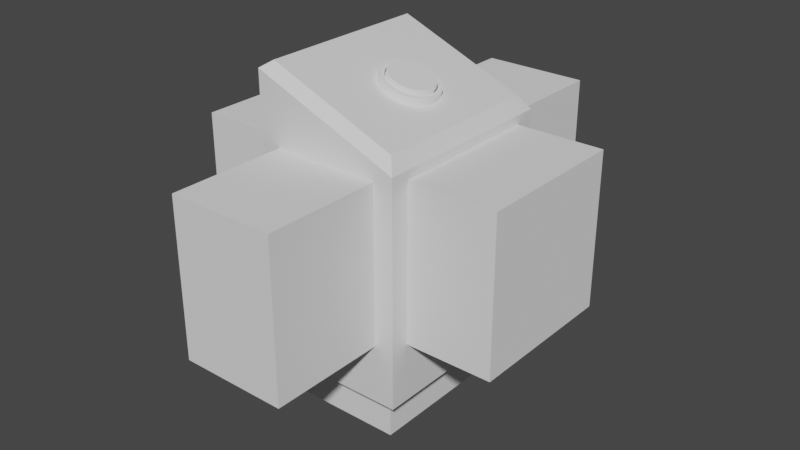 # Source: button.blend  (saved by Blender 3.6.13; exported with 4.5.12 LTS)
import bpy
from mathutils import Matrix  # noqa: F401  (used for matrix-valued properties, if any)

bpy.ops.wm.read_factory_settings(use_empty=True)
scene = bpy.context.scene
scene.name = 'Scene'

# ---- collections
col_collection = bpy.data.collections.new('Collection'); scene.collection.children.link(col_collection)

# ---- materials (node trees are filled in below, after node groups)
mat_material = bpy.data.materials.new('Material')
mat_material.alpha_threshold = 0.0
mat_material.use_transparent_shadow = False
mat_material.roughness = 0.5
mat_material.line_color = (0.0, 0.0, 0.0, 1.0)

# ---- material node trees
mat_material.use_nodes = True; mat_material.node_tree.nodes.clear()
_N = mat_material.node_tree.nodes; _L = mat_material.node_tree.links
n0 = _N.new('ShaderNodeOutputMaterial'); n0.name = 'Material Output'; n0.location = (300, 300)
n1 = _N.new('ShaderNodeBsdfPrincipled'); n1.name = 'Principled BSDF'; n1.location = (10, 300)
n1.distribution = 'GGX'
n1.subsurface_method = 'RANDOM_WALK_SKIN'
n1.inputs[3].default_value = 1.45
n1.inputs[27].default_value = (0.0, 0.0, 0.0, 1.0)
n1.inputs[28].default_value = 1.0
_L.new(n1.outputs[0], n0.inputs[0])
n0.is_active_output = True

# ---- world
world_world = bpy.data.worlds.new('World'); scene.world = world_world
world_world.use_nodes = True; world_world.node_tree.nodes.clear()
_N = world_world.node_tree.nodes; _L = world_world.node_tree.links
n0 = _N.new('ShaderNodeOutputWorld'); n0.name = 'World Output'; n0.location = (300, 300)
n1 = _N.new('ShaderNodeBackground'); n1.name = 'Background'; n1.location = (10, 300)
n1.inputs[0].default_value = (0.05088, 0.05088, 0.05088, 1.0)
_L.new(n1.outputs[0], n0.inputs[0])
n0.is_active_output = True
world_world.color = (0.05088, 0.05088, 0.05088)
world_world.use_sun_shadow = False
world_world.sun_shadow_jitter_overblur = 0.0

# ---- meshes
me_cube = bpy.data.meshes.new('Cube')
me_cube.from_pydata([(-0.3, -0.8, -0.4), (1.0, 1.0, -1.0), (1.0, -1.0, -1.0), (-0.3, -0.8, 1.2), (-0.5, 1.0, -1.0), (-0.3, 0.8, -0.4), (-0.5, -1.0, -1.0), (-0.3, 0.8, 1.2), (0.8, -0.8, -0.4), (0.9072, 0.9, 1.437), (1.0, 1.0, 1.296), (0.8, -0.8, 1.2), (0.9072, -0.9, 1.437), (0.8, 0.8, -0.4), (1.0, -1.0, 1.296), (0.8, 0.8, 1.2), (-0.4072, 0.9, 1.963), (-0.5, 1.0, 1.896), (-0.4072, -0.9, 1.963), (-0.5, -1.0, 1.896), (0.8, -1.0, -0.4), (0.8, -1.0, 1.2), (-0.3, -1.0, -0.4), (-0.3, -1.0, 1.2), (-0.5, -0.8, -0.4), (-0.5, -0.8, 1.2), (-0.5, 0.8, -0.4), (-0.5, 0.8, 1.2), (-0.3, 0.8, -1.0), (0.8, 0.8, -1.0), (-0.3, -0.8, -1.0), (0.8, -0.8, -1.0), (1.0, -0.8, 1.2), (1.0, 0.8, -0.4), (1.0, 0.8, 1.2), (1.0, -0.8, -0.4), (-0.3, 1.0, -0.4), (-0.3, 1.0, 1.2), (0.8, 1.0, 1.2), (0.8, 1.0, -0.4)], [], [(21, 14, 19, 6, 22, 23), (22, 6, 2, 14, 21, 20), (24, 6, 19, 17, 4, 26, 27, 25), (4, 6, 24, 26), (30, 6, 4, 1, 2, 31, 29, 28), (2, 6, 30, 31), (9, 16, 18, 12), (14, 2, 1, 10, 34, 33, 35, 32), (34, 10, 14, 32), (12, 18, 19, 14), (9, 12, 14, 10), (18, 16, 17, 19), (16, 9, 10, 17), (38, 10, 1, 39), (39, 1, 4, 17, 10, 38, 37, 36), (24, 0, 5, 26), (3, 11, 21, 23), (7, 3, 25, 27), (36, 5, 13, 39), (29, 13, 5, 28), (15, 11, 3, 7), (35, 8, 11, 32), (33, 13, 8, 35), (5, 7, 27, 26), (3, 0, 24, 25), (32, 11, 15, 34), (34, 15, 13, 33), (11, 8, 20, 21), (15, 7, 37, 38), (37, 7, 5, 36), (0, 3, 23, 22), (20, 8, 0, 22), (39, 13, 15, 38), (28, 5, 0, 30), (8, 13, 29, 31), (30, 0, 8, 31)])
me_cube.polygons.foreach_set('material_index', [0, 0, 0, 0, 0, 0, 0, 0, 0, 0, 0, 0, 0, 0, 0, 20168, 20168, 20168, 20168, 20168, 20168, 20168, 20168, 20168, 20168, 20168, 20168, 20168, 20168, 20168, 20168, 20168, 20168, 20168, 20168, 20168])
_uv = me_cube.uv_layers.new(name='UVMap')
_uv.uv.foreach_set('vector', [0.04307, 0.1186, 0.01622, 0.1057, 0.2176, 0.02514, 0.2176, 0.4139, 0.1907, 0.3334, 0.1907, 0.1186, 0.1907, 0.3334, 0.2176, 0.4139, 0.01622, 0.4139, 0.01622, 0.1057, 0.04307, 0.1186, 0.04307, 0.3334, 0.5107, 0.3245, 0.4838, 0.405, 0.4838, 0.01622, 0.7523, 0.01622, 0.7523, 0.405, 0.7254, 0.3245, 0.7254, 0.1097, 0.5107, 0.1097, 0.7523, 0.405, 0.4838, 0.405, 0.5107, 0.3245, 0.7254, 0.3245, 0.1907, 0.4732, 0.2176, 0.4464, 0.2176, 0.7149, 0.01622, 0.7149, 0.01622, 0.4464, 0.04307, 0.4732, 0.04307, 0.688, 0.1907, 0.688, 0.01622, 0.4464, 0.2176, 0.4464, 0.1907, 0.4732, 0.04307, 0.4732, 0.9777, 0.2713, 0.7965, 0.2713, 0.7965, 0.02964, 0.9777, 0.02964, 0.7523, 0.4564, 0.7523, 0.7646, 0.4838, 0.7646, 0.4838, 0.4564, 0.5107, 0.4693, 0.5107, 0.6841, 0.7254, 0.6841, 0.7254, 0.4693, 0.5107, 0.4693, 0.4838, 0.4564, 0.7523, 0.4564, 0.7254, 0.4693, 0.02868, 0.08679, 0.2051, 0.01622, 0.2176, 0.02514, 0.01622, 0.1057, 0.4972, 0.4375, 0.7389, 0.4375, 0.7523, 0.4564, 0.4838, 0.4564, 0.7965, 0.02964, 0.7965, 0.2713, 0.7847, 0.2847, 0.7847, 0.01622, 0.2625, 0.01622, 0.4389, 0.08679, 0.4514, 0.1057, 0.25, 0.02514, 0.4245, 0.1186, 0.4514, 0.1057, 0.4514, 0.4139, 0.4245, 0.3334, 0.4245, 0.3334, 0.4514, 0.4139, 0.25, 0.4139, 0.25, 0.02514, 0.4514, 0.1057, 0.4245, 0.1186, 0.2769, 0.1186, 0.2769, 0.3334, 0.372, 0.7473, 0.3987, 0.7473, 0.3987, 0.9621, 0.372, 0.9621, 0.4245, 0.4732, 0.2769, 0.4732, 0.2769, 0.4464, 0.4245, 0.4464, 0.4245, 0.688, 0.4245, 0.4732, 0.4514, 0.4732, 0.4514, 0.688, 0.7098, 0.7971, 0.7366, 0.7971, 0.7366, 0.9443, 0.7098, 0.9443, 0.6773, 0.9447, 0.5968, 0.9447, 0.5968, 0.7971, 0.6773, 0.7971, 0.2769, 0.688, 0.2769, 0.4732, 0.4245, 0.4732, 0.4245, 0.688, 0.9246, 0.5319, 0.8977, 0.5319, 0.8977, 0.3171, 0.9246, 0.3171, 0.9838, 0.5319, 0.957, 0.5319, 0.957, 0.3171, 0.9838, 0.3171, 0.8977, 0.7791, 0.8977, 0.5644, 0.9246, 0.5644, 0.9246, 0.7791, 0.04307, 0.7473, 0.04307, 0.9621, 0.01622, 0.9621, 0.01622, 0.7473, 0.25, 0.4732, 0.2769, 0.4732, 0.2769, 0.688, 0.25, 0.688, 0.07551, 0.7473, 0.1024, 0.7473, 0.1024, 0.9621, 0.07551, 0.9621, 0.1616, 0.7473, 0.1616, 0.9621, 0.1348, 0.9621, 0.1348, 0.7473, 0.2769, 0.688, 0.4245, 0.688, 0.4245, 0.7149, 0.2769, 0.7149, 0.1941, 0.7473, 0.2209, 0.7473, 0.2209, 0.9621, 0.1941, 0.9621, 0.2534, 0.9621, 0.2534, 0.7473, 0.2802, 0.7473, 0.2802, 0.9621, 0.8116, 0.9588, 0.7847, 0.9588, 0.7847, 0.8116, 0.8116, 0.8116, 0.3395, 0.9621, 0.3127, 0.9621, 0.3127, 0.7473, 0.3395, 0.7473, 0.8653, 0.5319, 0.7847, 0.5319, 0.7847, 0.3171, 0.8653, 0.3171, 0.7847, 0.7791, 0.7847, 0.5644, 0.8653, 0.5644, 0.8653, 0.7791, 0.5644, 0.9447, 0.4838, 0.9447, 0.4838, 0.7971, 0.5644, 0.7971])
me_cube.materials.append(mat_material)
me_cube.use_mirror_vertex_groups = False
me_cube.update()
me_cube_001 = bpy.data.meshes.new('Cube.001')
me_cube_001.from_pydata([(-0.75, -1.0, -1.0), (-0.75, -1.0, 1.0), (-0.75, 1.0, -1.0), (-0.75, 1.0, 1.0), (0.625, -1.0, -1.0), (0.625, -1.0, 1.0), (0.625, 1.0, -1.0), (0.625, 1.0, 1.0), (-2.125, 1.0, -1.0), (-2.125, -1.0, -1.0), (-2.125, -1.0, 1.0), (-2.125, 1.0, 1.0), (2.0, 1.0, 1.0), (2.0, 1.0, -1.0), (2.0, -1.0, -1.0), (2.0, -1.0, 1.0), (-0.75, -2.75, -1.0), (-0.75, -2.75, 1.0), (-0.75, 2.75, 1.0), (-0.75, 2.75, -1.0), (0.625, 2.75, -1.0), (0.625, 2.75, 1.0), (0.625, -2.75, 1.0), (0.625, -2.75, -1.0), (-0.75, 1.0, -2.375), (-0.75, -1.0, -2.375), (0.625, 1.0, -2.375), (0.625, -1.0, -2.375)], [], [(2, 0, 9, 8), (5, 1, 17, 22), (1, 3, 11, 10), (6, 2, 19, 20), (2, 6, 26, 24), (7, 3, 1, 5), (9, 10, 11, 8), (13, 12, 15, 14), (5, 4, 14, 15), (4, 6, 13, 14), (3, 2, 8, 11), (0, 1, 10, 9), (7, 5, 15, 12), (6, 7, 12, 13), (19, 18, 21, 20), (23, 22, 17, 16), (4, 5, 22, 23), (3, 7, 21, 18), (2, 3, 18, 19), (1, 0, 16, 17), (0, 4, 23, 16), (7, 6, 20, 21), (24, 26, 27, 25), (0, 2, 24, 25), (6, 4, 27, 26), (4, 0, 25, 27)])
_uv = me_cube_001.uv_layers.new(name='UVMap')
_uv.uv.foreach_set('vector', [0.125, 0.5, 0.125, 0.75, 0.125, 0.75, 0.125, 0.5, 0.625, 0.75, 0.875, 0.75, 0.875, 0.75, 0.625, 0.75, 0.875, 0.75, 0.875, 0.5, 0.875, 0.5, 0.875, 0.75, 0.375, 0.5, 0.125, 0.5, 0.125, 0.5, 0.375, 0.5, 0.125, 0.5, 0.375, 0.5, 0.375, 0.5, 0.125, 0.5, 0.625, 0.5, 0.875, 0.5, 0.875, 0.75, 0.625, 0.75, 0.375, 0.0, 0.625, 0.0, 0.625, 0.25, 0.375, 0.25, 0.375, 0.5, 0.625, 0.5, 0.625, 0.75, 0.375, 0.75, 0.625, 0.75, 0.375, 0.75, 0.375, 0.75, 0.625, 0.75, 0.375, 0.75, 0.375, 0.5, 0.375, 0.5, 0.375, 0.75, 0.625, 0.25, 0.375, 0.25, 0.375, 0.25, 0.625, 0.25, 0.375, 1.0, 0.625, 1.0, 0.625, 1.0, 0.375, 1.0, 0.625, 0.5, 0.625, 0.75, 0.625, 0.75, 0.625, 0.5, 0.375, 0.5, 0.625, 0.5, 0.625, 0.5, 0.375, 0.5, 0.375, 0.25, 0.625, 0.25, 0.625, 0.5, 0.375, 0.5, 0.375, 0.75, 0.625, 0.75, 0.625, 1.0, 0.375, 1.0, 0.375, 0.75, 0.625, 0.75, 0.625, 0.75, 0.375, 0.75, 0.875, 0.5, 0.625, 0.5, 0.625, 0.5, 0.875, 0.5, 0.375, 0.25, 0.625, 0.25, 0.625, 0.25, 0.375, 0.25, 0.625, 1.0, 0.375, 1.0, 0.375, 1.0, 0.625, 1.0, 0.125, 0.75, 0.375, 0.75, 0.375, 0.75, 0.125, 0.75, 0.625, 0.5, 0.375, 0.5, 0.375, 0.5, 0.625, 0.5, 0.125, 0.5, 0.375, 0.5, 0.375, 0.75, 0.125, 0.75, 0.125, 0.75, 0.125, 0.5, 0.125, 0.5, 0.125, 0.75, 0.375, 0.5, 0.375, 0.75, 0.375, 0.75, 0.375, 0.5, 0.375, 0.75, 0.125, 0.75, 0.125, 0.75, 0.375, 0.75])
me_cube_001.update()
me_cylinder = bpy.data.meshes.new('Cylinder')
me_cylinder.from_pydata([(0.0, 1.0, -1.0), (0.0, 0.8477, 1.0), (0.342, 0.9397, -1.0), (0.2899, 0.7966, 1.0), (0.6428, 0.766, -1.0), (0.5449, 0.6494, 1.0), (0.866, 0.5, -1.0), (0.7341, 0.4238, 1.0), (0.9848, 0.1736, -1.0), (0.8348, 0.1472, 1.0), (0.9848, -0.1736, -1.0), (0.8348, -0.1472, 1.0), (0.866, -0.5, -1.0), (0.7341, -0.4238, 1.0), (0.6428, -0.766, -1.0), (0.5449, -0.6494, 1.0), (0.342, -0.9397, -1.0), (0.2899, -0.7966, 1.0), (0.0, -1.0, -1.0), (0.0, -0.8477, 1.0), (-0.342, -0.9397, -1.0), (-0.2899, -0.7966, 1.0), (-0.6428, -0.766, -1.0), (-0.5449, -0.6494, 1.0), (-0.866, -0.5, -1.0), (-0.7341, -0.4238, 1.0), (-0.9848, -0.1736, -1.0), (-0.8348, -0.1472, 1.0), (-0.9848, 0.1736, -1.0), (-0.8348, 0.1472, 1.0), (-0.866, 0.5, -1.0), (-0.7341, 0.4238, 1.0), (-0.6428, 0.766, -1.0), (-0.5449, 0.6494, 1.0), (-0.342, 0.9397, -1.0), (-0.2899, 0.7966, 1.0), (0.342, 0.9397, 1.0), (0.0, 1.0, 1.0), (0.6428, 0.766, 1.0), (0.866, 0.5, 1.0), (0.9848, 0.1736, 1.0), (0.9848, -0.1736, 1.0), (0.866, -0.5, 1.0), (0.6428, -0.766, 1.0), (0.342, -0.9397, 1.0), (0.0, -1.0, 1.0), (-0.342, -0.9397, 1.0), (-0.6428, -0.766, 1.0), (-0.866, -0.5, 1.0), (-0.9848, -0.1736, 1.0), (-0.9848, 0.1736, 1.0), (-0.866, 0.5, 1.0), (-0.6428, 0.766, 1.0), (-0.342, 0.9397, 1.0), (0.2899, 0.7966, -0.4414), (1.49e-08, 0.8477, -0.4414), (0.5449, 0.6494, -0.4414), (0.7341, 0.4238, -0.4414), (0.8348, 0.1472, -0.4414), (0.8348, -0.1472, -0.4414), (0.7341, -0.4238, -0.4414), (0.5449, -0.6494, -0.4414), (0.2899, -0.7966, -0.4414), (1.49e-08, -0.8477, -0.4414), (-0.2899, -0.7966, -0.4414), (-0.5449, -0.6494, -0.4414), (-0.7341, -0.4238, -0.4414), (-0.8348, -0.1472, -0.4414), (-0.8348, 0.1472, -0.4414), (-0.7341, 0.4238, -0.4414), (-0.5449, 0.6494, -0.4414), (-0.2899, 0.7966, -0.4414)], [], [(0, 37, 36, 2), (2, 36, 38, 4), (4, 38, 39, 6), (6, 39, 40, 8), (8, 40, 41, 10), (10, 41, 42, 12), (12, 42, 43, 14), (14, 43, 44, 16), (16, 44, 45, 18), (18, 45, 46, 20), (20, 46, 47, 22), (22, 47, 48, 24), (24, 48, 49, 26), (26, 49, 50, 28), (28, 50, 51, 30), (30, 51, 52, 32), (7, 5, 56, 57), (32, 52, 53, 34), (34, 53, 37, 0), (0, 2, 4, 6, 8, 10, 12, 14, 16, 18, 20, 22, 24, 26, 28, 30, 32, 34), (1, 3, 36, 37), (3, 5, 38, 36), (5, 7, 39, 38), (7, 9, 40, 39), (9, 11, 41, 40), (11, 13, 42, 41), (13, 15, 43, 42), (15, 17, 44, 43), (17, 19, 45, 44), (19, 21, 46, 45), (21, 23, 47, 46), (23, 25, 48, 47), (25, 27, 49, 48), (27, 29, 50, 49), (29, 31, 51, 50), (31, 33, 52, 51), (33, 35, 53, 52), (35, 1, 37, 53), (54, 55, 71, 70, 69, 68, 67, 66, 65, 64, 63, 62, 61, 60, 59, 58, 57, 56), (1, 35, 71, 55), (23, 21, 64, 65), (9, 7, 57, 58), (25, 23, 65, 66), (11, 9, 58, 59), (27, 25, 66, 67), (13, 11, 59, 60), (29, 27, 67, 68), (15, 13, 60, 61), (31, 29, 68, 69), (17, 15, 61, 62), (3, 1, 55, 54), (33, 31, 69, 70), (19, 17, 62, 63), (5, 3, 54, 56), (35, 33, 70, 71), (21, 19, 63, 64)])
me_cylinder.polygons.foreach_set('use_smooth', [1, 1, 1, 1, 1, 1, 1, 1, 1, 1, 1, 1, 1, 1, 1, 1, 0, 1, 1, 0, 0, 0, 0, 0, 0, 0, 0, 0, 0, 0, 0, 0, 0, 0, 0, 0, 0, 0, 0, 0, 0, 0, 0, 0, 0, 0, 0, 0, 0, 0, 0, 0, 0, 0, 0, 0])
_uv = me_cylinder.uv_layers.new(name='UVMap')
_uv.uv.foreach_set('vector', [0.6502, 0.6769, 0.6502, 0.3593, 0.7054, 0.3593, 0.7054, 0.6769, 0.7054, 0.6769, 0.7054, 0.3593, 0.7572, 0.3593, 0.7572, 0.6769, 0.01393, 0.6769, 0.01393, 0.3593, 0.05617, 0.3593, 0.05617, 0.6769, 0.05617, 0.6769, 0.05617, 0.3593, 0.108, 0.3593, 0.108, 0.6769, 0.108, 0.6769, 0.108, 0.3593, 0.1631, 0.3593, 0.1631, 0.6769, 0.1631, 0.6769, 0.1631, 0.3593, 0.2149, 0.3593, 0.2149, 0.6769, 0.2149, 0.6769, 0.2149, 0.3593, 0.2572, 0.3593, 0.2572, 0.6769, 0.7851, 0.6769, 0.7851, 0.3593, 0.8369, 0.3593, 0.8369, 0.6769, 0.8369, 0.6769, 0.8369, 0.3593, 0.892, 0.3593, 0.892, 0.6769, 0.892, 0.6769, 0.892, 0.3593, 0.9438, 0.3593, 0.9438, 0.6769, 0.9438, 0.6769, 0.9438, 0.3593, 0.9861, 0.3593, 0.9861, 0.6769, 0.2851, 0.6769, 0.2851, 0.3593, 0.3273, 0.3593, 0.3273, 0.6769, 0.3273, 0.6769, 0.3273, 0.3593, 0.3791, 0.3593, 0.3791, 0.6769, 0.3791, 0.6769, 0.3791, 0.3593, 0.4343, 0.3593, 0.4343, 0.6769, 0.4343, 0.6769, 0.4343, 0.3593, 0.4861, 0.3593, 0.4861, 0.6769, 0.4861, 0.6769, 0.4861, 0.3593, 0.5283, 0.3593, 0.5283, 0.6769, 0.6525, 0.7048, 0.6883, 0.7048, 0.6883, 0.9336, 0.6525, 0.9336, 0.5562, 0.6769, 0.5562, 0.3593, 0.5984, 0.3593, 0.5984, 0.6769, 0.5984, 0.6769, 0.5984, 0.3593, 0.6502, 0.3593, 0.6502, 0.6769, 0.116, 0.3219, 0.06823, 0.2943, 0.03279, 0.2521, 0.01393, 0.2003, 0.01393, 0.1451, 0.03279, 0.09332, 0.06823, 0.05108, 0.116, 0.0235, 0.1703, 0.01393, 0.2246, 0.0235, 0.2724, 0.05108, 0.3078, 0.09332, 0.3267, 0.1451, 0.3267, 0.2003, 0.3078, 0.2521, 0.2724, 0.2943, 0.2246, 0.3219, 0.1703, 0.3315, 0.4649, 0.2992, 0.5109, 0.3073, 0.5109, 0.3315, 0.4566, 0.3219, 0.5109, 0.3073, 0.5569, 0.2992, 0.5652, 0.3219, 0.5109, 0.3315, 0.5569, 0.2992, 0.5974, 0.2758, 0.6129, 0.2943, 0.5652, 0.3219, 0.5974, 0.2758, 0.6274, 0.24, 0.6484, 0.2521, 0.6129, 0.2943, 0.6274, 0.24, 0.6434, 0.1961, 0.6673, 0.2003, 0.6484, 0.2521, 0.6434, 0.1961, 0.6434, 0.1493, 0.6673, 0.1451, 0.6673, 0.2003, 0.6434, 0.1493, 0.6274, 0.1054, 0.6484, 0.09332, 0.6673, 0.1451, 0.6274, 0.1054, 0.5974, 0.0696, 0.6129, 0.05108, 0.6484, 0.09332, 0.5974, 0.0696, 0.5569, 0.04623, 0.5652, 0.0235, 0.6129, 0.05108, 0.5569, 0.04623, 0.5109, 0.03811, 0.5109, 0.01393, 0.5652, 0.0235, 0.5109, 0.03811, 0.4649, 0.04623, 0.4566, 0.0235, 0.5109, 0.01393, 0.4649, 0.04623, 0.4244, 0.0696, 0.4088, 0.05108, 0.4566, 0.0235, 0.4244, 0.0696, 0.3943, 0.1054, 0.3734, 0.09332, 0.4088, 0.05108, 0.3943, 0.1054, 0.3783, 0.1493, 0.3545, 0.1451, 0.3734, 0.09332, 0.3783, 0.1493, 0.3783, 0.1961, 0.3545, 0.2003, 0.3545, 0.1451, 0.3783, 0.1961, 0.3943, 0.24, 0.3734, 0.2521, 0.3545, 0.2003, 0.3943, 0.24, 0.4244, 0.2758, 0.4088, 0.2943, 0.3734, 0.2521, 0.4244, 0.2758, 0.4649, 0.2992, 0.4566, 0.3219, 0.4088, 0.2943, 0.9142, 0.2516, 0.8737, 0.275, 0.8277, 0.2831, 0.7816, 0.275, 0.7411, 0.2516, 0.7111, 0.2158, 0.6951, 0.1719, 0.6951, 0.1252, 0.7111, 0.08123, 0.7411, 0.04542, 0.7816, 0.02205, 0.8277, 0.01393, 0.8737, 0.02205, 0.9142, 0.04542, 0.9442, 0.08123, 0.9602, 0.1252, 0.9602, 0.1719, 0.9442, 0.2158, 0.09366, 0.7048, 0.1404, 0.7048, 0.1404, 0.9336, 0.09366, 0.9336, 0.2838, 0.7048, 0.3277, 0.7048, 0.3277, 0.9336, 0.2838, 0.9336, 0.6085, 0.7048, 0.6525, 0.7048, 0.6525, 0.9336, 0.6085, 0.9336, 0.248, 0.7048, 0.2838, 0.7048, 0.2838, 0.9336, 0.248, 0.9336, 0.5618, 0.7048, 0.6085, 0.7048, 0.6085, 0.9336, 0.5618, 0.9336, 0.8068, 0.7048, 0.8507, 0.7048, 0.8507, 0.9336, 0.8068, 0.9336, 0.5179, 0.7048, 0.5618, 0.7048, 0.5618, 0.9336, 0.5179, 0.9336, 0.7601, 0.7048, 0.8068, 0.7048, 0.8068, 0.9336, 0.7601, 0.9336, 0.4821, 0.7048, 0.5179, 0.7048, 0.5179, 0.9336, 0.4821, 0.9336, 0.7161, 0.7048, 0.7601, 0.7048, 0.7601, 0.9336, 0.7161, 0.9336, 0.4184, 0.7048, 0.4542, 0.7048, 0.4542, 0.9336, 0.4184, 0.9336, 0.04974, 0.7048, 0.09366, 0.7048, 0.09366, 0.9336, 0.04974, 0.9336, 0.1843, 0.7048, 0.2201, 0.7048, 0.2201, 0.9336, 0.1843, 0.9336, 0.3745, 0.7048, 0.4184, 0.7048, 0.4184, 0.9336, 0.3745, 0.9336, 0.01393, 0.7048, 0.04974, 0.7048, 0.04974, 0.9336, 0.01393, 0.9336, 0.1404, 0.7048, 0.1843, 0.7048, 0.1843, 0.9336, 0.1404, 0.9336, 0.3277, 0.7048, 0.3745, 0.7048, 0.3745, 0.9336, 0.3277, 0.9336])
me_cylinder.update()
me_cylinder_001 = bpy.data.meshes.new('Cylinder.001')
me_cylinder_001.from_pydata([(0.0, 1.0, -1.0), (0.0, 1.0, 1.0), (0.342, 0.9397, -1.0), (0.342, 0.9397, 1.0), (0.6428, 0.766, -1.0), (0.6428, 0.766, 1.0), (0.866, 0.5, -1.0), (0.866, 0.5, 1.0), (0.9848, 0.1736, -1.0), (0.9848, 0.1736, 1.0), (0.9848, -0.1736, -1.0), (0.9848, -0.1736, 1.0), (0.866, -0.5, -1.0), (0.866, -0.5, 1.0), (0.6428, -0.766, -1.0), (0.6428, -0.766, 1.0), (0.342, -0.9397, -1.0), (0.342, -0.9397, 1.0), (0.0, -1.0, -1.0), (0.0, -1.0, 1.0), (-0.342, -0.9397, -1.0), (-0.342, -0.9397, 1.0), (-0.6428, -0.766, -1.0), (-0.6428, -0.766, 1.0), (-0.866, -0.5, -1.0), (-0.866, -0.5, 1.0), (-0.9848, -0.1736, -1.0), (-0.9848, -0.1736, 1.0), (-0.9848, 0.1736, -1.0), (-0.9848, 0.1736, 1.0), (-0.866, 0.5, -1.0), (-0.866, 0.5, 1.0), (-0.6428, 0.766, -1.0), (-0.6428, 0.766, 1.0), (-0.342, 0.9397, -1.0), (-0.342, 0.9397, 1.0)], [], [(0, 1, 3, 2), (2, 3, 5, 4), (4, 5, 7, 6), (6, 7, 9, 8), (8, 9, 11, 10), (10, 11, 13, 12), (12, 13, 15, 14), (14, 15, 17, 16), (16, 17, 19, 18), (18, 19, 21, 20), (20, 21, 23, 22), (22, 23, 25, 24), (24, 25, 27, 26), (26, 27, 29, 28), (28, 29, 31, 30), (30, 31, 33, 32), (3, 1, 35, 33, 31, 29, 27, 25, 23, 21, 19, 17, 15, 13, 11, 9, 7, 5), (32, 33, 35, 34), (34, 35, 1, 0), (0, 2, 4, 6, 8, 10, 12, 14, 16, 18, 20, 22, 24, 26, 28, 30, 32, 34)])
me_cylinder_001.polygons.foreach_set('use_smooth', [1, 1, 1, 1, 1, 1, 1, 1, 1, 1, 1, 1, 1, 1, 1, 1, 0, 1, 1, 0])
_uv = me_cylinder_001.uv_layers.new(name='UVMap')
_uv.uv.foreach_set('vector', [0.6649, 0.6907, 0.6649, 0.3586, 0.7191, 0.3586, 0.7191, 0.6907, 0.7191, 0.6907, 0.7191, 0.3586, 0.7632, 0.3586, 0.7632, 0.6907, 0.008844, 0.6907, 0.008844, 0.3586, 0.05302, 0.3586, 0.05302, 0.6907, 0.05302, 0.6907, 0.05302, 0.3586, 0.1072, 0.3586, 0.1072, 0.6907, 0.1072, 0.6907, 0.1072, 0.3586, 0.1649, 0.3586, 0.1649, 0.6907, 0.1649, 0.6907, 0.1649, 0.3586, 0.2191, 0.3586, 0.2191, 0.6907, 0.2191, 0.6907, 0.2191, 0.3586, 0.2632, 0.3586, 0.2632, 0.6907, 0.7809, 0.6907, 0.7809, 0.3586, 0.8251, 0.3586, 0.8251, 0.6907, 0.8251, 0.6907, 0.8251, 0.3586, 0.8793, 0.3586, 0.8793, 0.6907, 0.8793, 0.6907, 0.8793, 0.3586, 0.937, 0.3586, 0.937, 0.6907, 0.937, 0.6907, 0.937, 0.3586, 0.9912, 0.3586, 0.9912, 0.6907, 0.2809, 0.6907, 0.2809, 0.3586, 0.3251, 0.3586, 0.3251, 0.6907, 0.3251, 0.6907, 0.3251, 0.3586, 0.3793, 0.3586, 0.3793, 0.6907, 0.3793, 0.6907, 0.3793, 0.3586, 0.437, 0.3586, 0.437, 0.6907, 0.437, 0.6907, 0.437, 0.3586, 0.4912, 0.3586, 0.4912, 0.6907, 0.4912, 0.6907, 0.4912, 0.3586, 0.5353, 0.3586, 0.5353, 0.6907, 0.1724, 0.3409, 0.1156, 0.3309, 0.06564, 0.3021, 0.02857, 0.2579, 0.008844, 0.2037, 0.008844, 0.1461, 0.02857, 0.09187, 0.06564, 0.04769, 0.1156, 0.01886, 0.1724, 0.008844, 0.2292, 0.01886, 0.2791, 0.04769, 0.3162, 0.09187, 0.3359, 0.1461, 0.3359, 0.2037, 0.3162, 0.2579, 0.2791, 0.3021, 0.2292, 0.3309, 0.553, 0.6907, 0.553, 0.3586, 0.6072, 0.3586, 0.6072, 0.6907, 0.6072, 0.6907, 0.6072, 0.3586, 0.6649, 0.3586, 0.6649, 0.6907, 0.4603, 0.3309, 0.4104, 0.3021, 0.3733, 0.2579, 0.3536, 0.2037, 0.3536, 0.1461, 0.3733, 0.09187, 0.4104, 0.04769, 0.4603, 0.01886, 0.5171, 0.008844, 0.5739, 0.01886, 0.6238, 0.04769, 0.6609, 0.09187, 0.6806, 0.1461, 0.6806, 0.2037, 0.6609, 0.2579, 0.6238, 0.3021, 0.5739, 0.3309, 0.5171, 0.3409])
me_cylinder_001.update()
me_cylinder_002 = bpy.data.meshes.new('Cylinder.002')
me_cylinder_002.from_pydata([(0.0, 1.0, -1.0), (0.0, 1.0, 1.0), (0.5878, 0.809, -1.0), (0.5878, 0.809, 1.0), (0.9511, 0.309, -1.0), (0.9511, 0.309, 1.0), (0.9511, -0.309, -1.0), (0.9511, -0.309, 1.0), (0.5878, -0.809, -1.0), (0.5878, -0.809, 1.0), (0.0, -1.0, -1.0), (0.0, -1.0, 1.0), (-0.5878, -0.809, -1.0), (-0.5878, -0.809, 1.0), (-0.9511, -0.309, -1.0), (-0.9511, -0.309, 1.0), (-0.9511, 0.309, -1.0), (-0.9511, 0.309, 1.0), (-0.5878, 0.809, -1.0), (-0.5878, 0.809, 1.0), (-0.1545, 1.476, -1.0), (-0.1545, 1.476, 1.0), (0.9923, 1.103, 1.0), (0.9923, 1.103, -1.0), (1.356, 0.6029, -1.0), (1.356, 0.6029, 1.0), (1.356, -0.6029, 1.0), (1.356, -0.6029, -1.0), (0.9923, -1.103, -1.0), (0.9923, -1.103, 1.0), (-0.1545, -1.476, 1.0), (-0.1545, -1.476, -1.0), (-0.7423, -1.285, -1.0), (-0.7423, -1.285, 1.0), (-1.451, -0.309, 1.0), (-1.451, -0.309, -1.0), (-1.451, 0.309, -1.0), (-1.451, 0.309, 1.0), (-0.7423, 1.285, 1.0), (-0.7423, 1.285, -1.0)], [], [(0, 1, 3, 2), (19, 1, 21, 38), (4, 5, 7, 6), (14, 15, 34, 35), (8, 9, 11, 10), (5, 4, 24, 25), (12, 13, 15, 14), (0, 18, 39, 20), (3, 1, 19, 17, 15, 13, 11, 9, 7, 5), (16, 17, 19, 18), (3, 5, 25, 22), (0, 2, 4, 6, 8, 10, 12, 14, 16, 18), (23, 22, 25, 24), (27, 26, 29, 28), (31, 30, 33, 32), (35, 34, 37, 36), (39, 38, 21, 20), (16, 14, 35, 36), (10, 11, 30, 31), (15, 17, 37, 34), (12, 10, 31, 32), (6, 7, 26, 27), (17, 16, 36, 37), (1, 0, 20, 21), (11, 13, 33, 30), (8, 6, 27, 28), (2, 3, 22, 23), (13, 12, 32, 33), (7, 9, 29, 26), (4, 2, 23, 24), (9, 8, 28, 29), (18, 19, 38, 39)])
_uv = me_cylinder_002.uv_layers.new(name='UVMap')
_uv.uv.foreach_set('vector', [1.0, 0.5, 1.0, 1.0, 0.9, 1.0, 0.9, 0.5, 0.1089, 0.4442, 0.25, 0.49, 0.2129, 0.6041, 0.07185, 0.5583, 0.8, 0.5, 0.8, 1.0, 0.7, 1.0, 0.7, 0.5, 0.3, 0.5, 0.3, 1.0, 0.2524, 1.0, 0.2524, 0.5, 0.6, 0.5, 0.6, 1.0, 0.5, 1.0, 0.5, 0.5, 0.8, 1.0, 0.8, 0.5, 0.8476, 0.5, 0.8476, 1.0, 0.4, 0.5, 0.4, 1.0, 0.3, 1.0, 0.3, 0.5, 0.75, 0.49, 0.6089, 0.4442, 0.5718, 0.5583, 0.7129, 0.6041, 0.3911, 0.4442, 0.25, 0.49, 0.1089, 0.4442, 0.02175, 0.3242, 0.02175, 0.1758, 0.1089, 0.05584, 0.25, 0.01, 0.3911, 0.05584, 0.4783, 0.1758, 0.4783, 0.3242, 0.2, 0.5, 0.2, 1.0, 0.1, 1.0, 0.1, 0.5, 0.3911, 0.4442, 0.4783, 0.3242, 0.5753, 0.3947, 0.4882, 0.5147, 0.75, 0.49, 0.8911, 0.4442, 0.9783, 0.3242, 0.9783, 0.1758, 0.8911, 0.05584, 0.75, 0.01, 0.6089, 0.05584, 0.5217, 0.1758, 0.5217, 0.3242, 0.6089, 0.4442, 0.9, 0.5, 0.9, 1.0, 0.8, 1.0, 0.8, 0.5, 0.7, 0.5, 0.7, 1.0, 0.6, 1.0, 0.6, 0.5, 0.5, 0.5, 0.5, 1.0, 0.4, 1.0, 0.4, 0.5, 0.3, 0.5, 0.3, 1.0, 0.2, 1.0, 0.2, 0.5, 0.1, 0.5, 0.1, 1.0, -7.451e-08, 1.0, -7.451e-08, 0.5, 0.5217, 0.3242, 0.5217, 0.1758, 0.4017, 0.1758, 0.4017, 0.3242, 0.5, 0.5, 0.5, 1.0, 0.4524, 1.0, 0.4524, 0.5, 0.02175, 0.1758, 0.02175, 0.3242, -0.09825, 0.3242, -0.09825, 0.1758, 0.6089, 0.05584, 0.75, 0.01, 0.7129, -0.1041, 0.5718, -0.05829, 0.7, 0.5, 0.7, 1.0, 0.6524, 1.0, 0.6524, 0.5, 0.2, 1.0, 0.2, 0.5, 0.2476, 0.5, 0.2476, 1.0, 1.0, 1.0, 1.0, 0.5, 1.048, 0.5, 1.048, 1.0, 0.25, 0.01, 0.1089, 0.05584, 0.07185, -0.05829, 0.2129, -0.1041, 0.8911, 0.05584, 0.9783, 0.1758, 1.075, 0.1053, 0.9882, -0.0147, 0.9, 0.5, 0.9, 1.0, 0.8524, 1.0, 0.8524, 0.5, 0.4, 1.0, 0.4, 0.5, 0.4476, 0.5, 0.4476, 1.0, 0.4783, 0.1758, 0.3911, 0.05584, 0.4882, -0.0147, 0.5753, 0.1053, 0.9783, 0.3242, 0.8911, 0.4442, 0.9882, 0.5147, 1.075, 0.3947, 0.6, 1.0, 0.6, 0.5, 0.6476, 0.5, 0.6476, 1.0, 0.1, 0.5, 0.1, 1.0, 0.05245, 1.0, 0.05245, 0.5])
me_cylinder_002.update()
me_cylinder_003 = bpy.data.meshes.new('Cylinder.003')
me_cylinder_003.from_pydata([(0.0, 1.0, -1.0), (0.0, 1.0, 1.0), (0.5878, 0.809, -1.0), (0.5878, 0.809, 1.0), (0.9511, 0.309, -1.0), (0.9511, 0.309, 1.0), (0.9511, -0.309, -1.0), (0.9511, -0.309, 1.0), (0.5878, -0.809, -1.0), (0.5878, -0.809, 1.0), (0.0, -1.0, -1.0), (0.0, -1.0, 1.0), (-0.5878, -0.809, -1.0), (-0.5878, -0.809, 1.0), (-0.9511, -0.309, -1.0), (-0.9511, -0.309, 1.0), (-0.9511, 0.309, -1.0), (-0.9511, 0.309, 1.0), (-0.5878, 0.809, -1.0), (-0.5878, 0.809, 1.0), (-0.1545, 1.476, -1.0), (-0.1545, 1.476, 1.0), (0.9923, 1.103, 1.0), (0.9923, 1.103, -1.0), (1.356, 0.6029, -1.0), (1.356, 0.6029, 1.0), (1.356, -0.6029, 1.0), (1.356, -0.6029, -1.0), (0.9923, -1.103, -1.0), (0.9923, -1.103, 1.0), (-0.1545, -1.476, 1.0), (-0.1545, -1.476, -1.0), (-0.7423, -1.285, -1.0), (-0.7423, -1.285, 1.0), (-1.451, -0.309, 1.0), (-1.451, -0.309, -1.0), (-1.451, 0.309, -1.0), (-1.451, 0.309, 1.0), (-0.7423, 1.285, 1.0), (-0.7423, 1.285, -1.0)], [], [(0, 1, 3, 2), (19, 1, 21, 38), (4, 5, 7, 6), (14, 15, 34, 35), (8, 9, 11, 10), (5, 4, 24, 25), (12, 13, 15, 14), (0, 18, 39, 20), (3, 1, 19, 17, 15, 13, 11, 9, 7, 5), (16, 17, 19, 18), (3, 5, 25, 22), (0, 2, 4, 6, 8, 10, 12, 14, 16, 18), (23, 22, 25, 24), (27, 26, 29, 28), (31, 30, 33, 32), (35, 34, 37, 36), (39, 38, 21, 20), (16, 14, 35, 36), (10, 11, 30, 31), (15, 17, 37, 34), (12, 10, 31, 32), (6, 7, 26, 27), (17, 16, 36, 37), (1, 0, 20, 21), (11, 13, 33, 30), (8, 6, 27, 28), (2, 3, 22, 23), (13, 12, 32, 33), (7, 9, 29, 26), (4, 2, 23, 24), (9, 8, 28, 29), (18, 19, 38, 39)])
_uv = me_cylinder_003.uv_layers.new(name='UVMap')
_uv.uv.foreach_set('vector', [1.0, 0.5, 1.0, 1.0, 0.9, 1.0, 0.9, 0.5, 0.1089, 0.4442, 0.25, 0.49, 0.2129, 0.6041, 0.07185, 0.5583, 0.8, 0.5, 0.8, 1.0, 0.7, 1.0, 0.7, 0.5, 0.3, 0.5, 0.3, 1.0, 0.2524, 1.0, 0.2524, 0.5, 0.6, 0.5, 0.6, 1.0, 0.5, 1.0, 0.5, 0.5, 0.8, 1.0, 0.8, 0.5, 0.8476, 0.5, 0.8476, 1.0, 0.4, 0.5, 0.4, 1.0, 0.3, 1.0, 0.3, 0.5, 0.75, 0.49, 0.6089, 0.4442, 0.5718, 0.5583, 0.7129, 0.6041, 0.3911, 0.4442, 0.25, 0.49, 0.1089, 0.4442, 0.02175, 0.3242, 0.02175, 0.1758, 0.1089, 0.05584, 0.25, 0.01, 0.3911, 0.05584, 0.4783, 0.1758, 0.4783, 0.3242, 0.2, 0.5, 0.2, 1.0, 0.1, 1.0, 0.1, 0.5, 0.3911, 0.4442, 0.4783, 0.3242, 0.5753, 0.3947, 0.4882, 0.5147, 0.75, 0.49, 0.8911, 0.4442, 0.9783, 0.3242, 0.9783, 0.1758, 0.8911, 0.05584, 0.75, 0.01, 0.6089, 0.05584, 0.5217, 0.1758, 0.5217, 0.3242, 0.6089, 0.4442, 0.9, 0.5, 0.9, 1.0, 0.8, 1.0, 0.8, 0.5, 0.7, 0.5, 0.7, 1.0, 0.6, 1.0, 0.6, 0.5, 0.5, 0.5, 0.5, 1.0, 0.4, 1.0, 0.4, 0.5, 0.3, 0.5, 0.3, 1.0, 0.2, 1.0, 0.2, 0.5, 0.1, 0.5, 0.1, 1.0, -7.451e-08, 1.0, -7.451e-08, 0.5, 0.5217, 0.3242, 0.5217, 0.1758, 0.4017, 0.1758, 0.4017, 0.3242, 0.5, 0.5, 0.5, 1.0, 0.4524, 1.0, 0.4524, 0.5, 0.02175, 0.1758, 0.02175, 0.3242, -0.09825, 0.3242, -0.09825, 0.1758, 0.6089, 0.05584, 0.75, 0.01, 0.7129, -0.1041, 0.5718, -0.05829, 0.7, 0.5, 0.7, 1.0, 0.6524, 1.0, 0.6524, 0.5, 0.2, 1.0, 0.2, 0.5, 0.2476, 0.5, 0.2476, 1.0, 1.0, 1.0, 1.0, 0.5, 1.048, 0.5, 1.048, 1.0, 0.25, 0.01, 0.1089, 0.05584, 0.07185, -0.05829, 0.2129, -0.1041, 0.8911, 0.05584, 0.9783, 0.1758, 1.075, 0.1053, 0.9882, -0.0147, 0.9, 0.5, 0.9, 1.0, 0.8524, 1.0, 0.8524, 0.5, 0.4, 1.0, 0.4, 0.5, 0.4476, 0.5, 0.4476, 1.0, 0.4783, 0.1758, 0.3911, 0.05584, 0.4882, -0.0147, 0.5753, 0.1053, 0.9783, 0.3242, 0.8911, 0.4442, 0.9882, 0.5147, 1.075, 0.3947, 0.6, 1.0, 0.6, 0.5, 0.6476, 0.5, 0.6476, 1.0, 0.1, 0.5, 0.1, 1.0, 0.05245, 1.0, 0.05245, 0.5])
me_cylinder_003.update()
me_cylinder_004 = bpy.data.meshes.new('Cylinder.004')
me_cylinder_004.from_pydata([(0.0, 1.0, -1.0), (0.0, 1.0, 1.0), (0.5878, 0.809, -1.0), (0.5878, 0.809, 1.0), (0.9511, 0.309, -1.0), (0.9511, 0.309, 1.0), (0.9511, -0.309, -1.0), (0.9511, -0.309, 1.0), (0.5878, -0.809, -1.0), (0.5878, -0.809, 1.0), (0.0, -1.0, -1.0), (0.0, -1.0, 1.0), (-0.5878, -0.809, -1.0), (-0.5878, -0.809, 1.0), (-0.9511, -0.309, -1.0), (-0.9511, -0.309, 1.0), (-0.9511, 0.309, -1.0), (-0.9511, 0.309, 1.0), (-0.5878, 0.809, -1.0), (-0.5878, 0.809, 1.0), (-0.1545, 1.476, -1.0), (-0.1545, 1.476, 1.0), (0.9923, 1.103, 1.0), (0.9923, 1.103, -1.0), (1.356, 0.6029, -1.0), (1.356, 0.6029, 1.0), (1.356, -0.6029, 1.0), (1.356, -0.6029, -1.0), (0.9923, -1.103, -1.0), (0.9923, -1.103, 1.0), (-0.1545, -1.476, 1.0), (-0.1545, -1.476, -1.0), (-0.7423, -1.285, -1.0), (-0.7423, -1.285, 1.0), (-1.451, -0.309, 1.0), (-1.451, -0.309, -1.0), (-1.451, 0.309, -1.0), (-1.451, 0.309, 1.0), (-0.7423, 1.285, 1.0), (-0.7423, 1.285, -1.0)], [], [(0, 1, 3, 2), (19, 1, 21, 38), (4, 5, 7, 6), (14, 15, 34, 35), (8, 9, 11, 10), (5, 4, 24, 25), (12, 13, 15, 14), (0, 18, 39, 20), (3, 1, 19, 17, 15, 13, 11, 9, 7, 5), (16, 17, 19, 18), (3, 5, 25, 22), (0, 2, 4, 6, 8, 10, 12, 14, 16, 18), (23, 22, 25, 24), (27, 26, 29, 28), (31, 30, 33, 32), (35, 34, 37, 36), (39, 38, 21, 20), (16, 14, 35, 36), (10, 11, 30, 31), (15, 17, 37, 34), (12, 10, 31, 32), (6, 7, 26, 27), (17, 16, 36, 37), (1, 0, 20, 21), (11, 13, 33, 30), (8, 6, 27, 28), (2, 3, 22, 23), (13, 12, 32, 33), (7, 9, 29, 26), (4, 2, 23, 24), (9, 8, 28, 29), (18, 19, 38, 39)])
_uv = me_cylinder_004.uv_layers.new(name='UVMap')
_uv.uv.foreach_set('vector', [1.0, 0.5, 1.0, 1.0, 0.9, 1.0, 0.9, 0.5, 0.1089, 0.4442, 0.25, 0.49, 0.2129, 0.6041, 0.07185, 0.5583, 0.8, 0.5, 0.8, 1.0, 0.7, 1.0, 0.7, 0.5, 0.3, 0.5, 0.3, 1.0, 0.2524, 1.0, 0.2524, 0.5, 0.6, 0.5, 0.6, 1.0, 0.5, 1.0, 0.5, 0.5, 0.8, 1.0, 0.8, 0.5, 0.8476, 0.5, 0.8476, 1.0, 0.4, 0.5, 0.4, 1.0, 0.3, 1.0, 0.3, 0.5, 0.75, 0.49, 0.6089, 0.4442, 0.5718, 0.5583, 0.7129, 0.6041, 0.3911, 0.4442, 0.25, 0.49, 0.1089, 0.4442, 0.02175, 0.3242, 0.02175, 0.1758, 0.1089, 0.05584, 0.25, 0.01, 0.3911, 0.05584, 0.4783, 0.1758, 0.4783, 0.3242, 0.2, 0.5, 0.2, 1.0, 0.1, 1.0, 0.1, 0.5, 0.3911, 0.4442, 0.4783, 0.3242, 0.5753, 0.3947, 0.4882, 0.5147, 0.75, 0.49, 0.8911, 0.4442, 0.9783, 0.3242, 0.9783, 0.1758, 0.8911, 0.05584, 0.75, 0.01, 0.6089, 0.05584, 0.5217, 0.1758, 0.5217, 0.3242, 0.6089, 0.4442, 0.9, 0.5, 0.9, 1.0, 0.8, 1.0, 0.8, 0.5, 0.7, 0.5, 0.7, 1.0, 0.6, 1.0, 0.6, 0.5, 0.5, 0.5, 0.5, 1.0, 0.4, 1.0, 0.4, 0.5, 0.3, 0.5, 0.3, 1.0, 0.2, 1.0, 0.2, 0.5, 0.1, 0.5, 0.1, 1.0, -7.451e-08, 1.0, -7.451e-08, 0.5, 0.5217, 0.3242, 0.5217, 0.1758, 0.4017, 0.1758, 0.4017, 0.3242, 0.5, 0.5, 0.5, 1.0, 0.4524, 1.0, 0.4524, 0.5, 0.02175, 0.1758, 0.02175, 0.3242, -0.09825, 0.3242, -0.09825, 0.1758, 0.6089, 0.05584, 0.75, 0.01, 0.7129, -0.1041, 0.5718, -0.05829, 0.7, 0.5, 0.7, 1.0, 0.6524, 1.0, 0.6524, 0.5, 0.2, 1.0, 0.2, 0.5, 0.2476, 0.5, 0.2476, 1.0, 1.0, 1.0, 1.0, 0.5, 1.048, 0.5, 1.048, 1.0, 0.25, 0.01, 0.1089, 0.05584, 0.07185, -0.05829, 0.2129, -0.1041, 0.8911, 0.05584, 0.9783, 0.1758, 1.075, 0.1053, 0.9882, -0.0147, 0.9, 0.5, 0.9, 1.0, 0.8524, 1.0, 0.8524, 0.5, 0.4, 1.0, 0.4, 0.5, 0.4476, 0.5, 0.4476, 1.0, 0.4783, 0.1758, 0.3911, 0.05584, 0.4882, -0.0147, 0.5753, 0.1053, 0.9783, 0.3242, 0.8911, 0.4442, 0.9882, 0.5147, 1.075, 0.3947, 0.6, 1.0, 0.6, 0.5, 0.6476, 0.5, 0.6476, 1.0, 0.1, 0.5, 0.1, 1.0, 0.05245, 1.0, 0.05245, 0.5])
me_cylinder_004.update()
me_cylinder_005 = bpy.data.meshes.new('Cylinder.005')
me_cylinder_005.from_pydata([(0.0, 1.0, -1.0), (0.0, 1.0, 1.0), (0.5878, 0.809, -1.0), (0.5878, 0.809, 1.0), (0.9511, 0.309, -1.0), (0.9511, 0.309, 1.0), (0.9511, -0.309, -1.0), (0.9511, -0.309, 1.0), (0.5878, -0.809, -1.0), (0.5878, -0.809, 1.0), (0.0, -1.0, -1.0), (0.0, -1.0, 1.0), (-0.5878, -0.809, -1.0), (-0.5878, -0.809, 1.0), (-0.9511, -0.309, -1.0), (-0.9511, -0.309, 1.0), (-0.9511, 0.309, -1.0), (-0.9511, 0.309, 1.0), (-0.5878, 0.809, -1.0), (-0.5878, 0.809, 1.0), (-0.1545, 1.476, -1.0), (-0.1545, 1.476, 1.0), (0.9923, 1.103, 1.0), (0.9923, 1.103, -1.0), (1.356, 0.6029, -1.0), (1.356, 0.6029, 1.0), (1.356, -0.6029, 1.0), (1.356, -0.6029, -1.0), (0.9923, -1.103, -1.0), (0.9923, -1.103, 1.0), (-0.1545, -1.476, 1.0), (-0.1545, -1.476, -1.0), (-0.7423, -1.285, -1.0), (-0.7423, -1.285, 1.0), (-1.451, -0.309, 1.0), (-1.451, -0.309, -1.0), (-1.451, 0.309, -1.0), (-1.451, 0.309, 1.0), (-0.7423, 1.285, 1.0), (-0.7423, 1.285, -1.0)], [], [(0, 1, 3, 2), (19, 1, 21, 38), (4, 5, 7, 6), (14, 15, 34, 35), (8, 9, 11, 10), (5, 4, 24, 25), (12, 13, 15, 14), (0, 18, 39, 20), (3, 1, 19, 17, 15, 13, 11, 9, 7, 5), (16, 17, 19, 18), (3, 5, 25, 22), (0, 2, 4, 6, 8, 10, 12, 14, 16, 18), (23, 22, 25, 24), (27, 26, 29, 28), (31, 30, 33, 32), (35, 34, 37, 36), (39, 38, 21, 20), (16, 14, 35, 36), (10, 11, 30, 31), (15, 17, 37, 34), (12, 10, 31, 32), (6, 7, 26, 27), (17, 16, 36, 37), (1, 0, 20, 21), (11, 13, 33, 30), (8, 6, 27, 28), (2, 3, 22, 23), (13, 12, 32, 33), (7, 9, 29, 26), (4, 2, 23, 24), (9, 8, 28, 29), (18, 19, 38, 39)])
_uv = me_cylinder_005.uv_layers.new(name='UVMap')
_uv.uv.foreach_set('vector', [1.0, 0.5, 1.0, 1.0, 0.9, 1.0, 0.9, 0.5, 0.1089, 0.4442, 0.25, 0.49, 0.2129, 0.6041, 0.07185, 0.5583, 0.8, 0.5, 0.8, 1.0, 0.7, 1.0, 0.7, 0.5, 0.3, 0.5, 0.3, 1.0, 0.2524, 1.0, 0.2524, 0.5, 0.6, 0.5, 0.6, 1.0, 0.5, 1.0, 0.5, 0.5, 0.8, 1.0, 0.8, 0.5, 0.8476, 0.5, 0.8476, 1.0, 0.4, 0.5, 0.4, 1.0, 0.3, 1.0, 0.3, 0.5, 0.75, 0.49, 0.6089, 0.4442, 0.5718, 0.5583, 0.7129, 0.6041, 0.3911, 0.4442, 0.25, 0.49, 0.1089, 0.4442, 0.02175, 0.3242, 0.02175, 0.1758, 0.1089, 0.05584, 0.25, 0.01, 0.3911, 0.05584, 0.4783, 0.1758, 0.4783, 0.3242, 0.2, 0.5, 0.2, 1.0, 0.1, 1.0, 0.1, 0.5, 0.3911, 0.4442, 0.4783, 0.3242, 0.5753, 0.3947, 0.4882, 0.5147, 0.75, 0.49, 0.8911, 0.4442, 0.9783, 0.3242, 0.9783, 0.1758, 0.8911, 0.05584, 0.75, 0.01, 0.6089, 0.05584, 0.5217, 0.1758, 0.5217, 0.3242, 0.6089, 0.4442, 0.9, 0.5, 0.9, 1.0, 0.8, 1.0, 0.8, 0.5, 0.7, 0.5, 0.7, 1.0, 0.6, 1.0, 0.6, 0.5, 0.5, 0.5, 0.5, 1.0, 0.4, 1.0, 0.4, 0.5, 0.3, 0.5, 0.3, 1.0, 0.2, 1.0, 0.2, 0.5, 0.1, 0.5, 0.1, 1.0, -7.451e-08, 1.0, -7.451e-08, 0.5, 0.5217, 0.3242, 0.5217, 0.1758, 0.4017, 0.1758, 0.4017, 0.3242, 0.5, 0.5, 0.5, 1.0, 0.4524, 1.0, 0.4524, 0.5, 0.02175, 0.1758, 0.02175, 0.3242, -0.09825, 0.3242, -0.09825, 0.1758, 0.6089, 0.05584, 0.75, 0.01, 0.7129, -0.1041, 0.5718, -0.05829, 0.7, 0.5, 0.7, 1.0, 0.6524, 1.0, 0.6524, 0.5, 0.2, 1.0, 0.2, 0.5, 0.2476, 0.5, 0.2476, 1.0, 1.0, 1.0, 1.0, 0.5, 1.048, 0.5, 1.048, 1.0, 0.25, 0.01, 0.1089, 0.05584, 0.07185, -0.05829, 0.2129, -0.1041, 0.8911, 0.05584, 0.9783, 0.1758, 1.075, 0.1053, 0.9882, -0.0147, 0.9, 0.5, 0.9, 1.0, 0.8524, 1.0, 0.8524, 0.5, 0.4, 1.0, 0.4, 0.5, 0.4476, 0.5, 0.4476, 1.0, 0.4783, 0.1758, 0.3911, 0.05584, 0.4882, -0.0147, 0.5753, 0.1053, 0.9783, 0.3242, 0.8911, 0.4442, 0.9882, 0.5147, 1.075, 0.3947, 0.6, 1.0, 0.6, 0.5, 0.6476, 0.5, 0.6476, 1.0, 0.1, 0.5, 0.1, 1.0, 0.05245, 1.0, 0.05245, 0.5])
me_cylinder_005.update()
me_cylinder_006 = bpy.data.meshes.new('Cylinder.006')
me_cylinder_006.from_pydata([(0.0, 1.7, 0.0), (0.0, 1.7, 2.0), (0.9992, 1.375, 0.0), (0.9992, 1.375, 2.0), (1.617, 0.5253, 0.0), (1.617, 0.5253, 2.0), (1.617, -0.5253, 0.0), (1.617, -0.5253, 2.0), (0.9992, -1.375, 0.0), (0.9992, -1.375, 2.0), (0.0, -1.7, 0.0), (0.0, -1.7, 2.0), (-0.9992, -1.375, 0.0), (-0.9992, -1.375, 2.0), (-1.617, -0.5253, 0.0), (-1.617, -0.5253, 2.0), (-1.617, 0.5253, 0.0), (-1.617, 0.5253, 2.0), (-0.9992, 1.375, 0.0), (-0.9992, 1.375, 2.0), (1.399, 1.925, 2.0), (9.537e-09, 2.38, 2.0), (2.264, 0.7355, 2.0), (2.264, -0.7355, 2.0), (1.399, -1.925, 2.0), (9.537e-09, -2.38, 2.0), (-1.399, -1.925, 2.0), (-2.264, -0.7355, 2.0), (-2.264, 0.7355, 2.0), (-1.399, 1.925, 2.0), (1.399, 1.925, 2.394), (9.537e-09, 2.38, 2.394), (2.264, 0.7355, 2.394), (2.264, -0.7355, 2.394), (1.399, -1.925, 2.394), (9.537e-09, -2.38, 2.394), (-1.399, -1.925, 2.394), (-2.264, -0.7355, 2.394), (-2.264, 0.7355, 2.394), (-1.399, 1.925, 2.394), (0.0, 1.7, 2.394), (0.0, 1.7, 4.394), (0.9992, 1.375, 2.394), (0.9992, 1.375, 4.394), (1.617, 0.5253, 2.394), (1.617, 0.5253, 4.394), (1.617, -0.5253, 2.394), (1.617, -0.5253, 4.394), (0.9992, -1.375, 2.394), (0.9992, -1.375, 4.394), (0.0, -1.7, 2.394), (0.0, -1.7, 4.394), (-0.9992, -1.375, 2.394), (-0.9992, -1.375, 4.394), (-1.617, -0.5253, 2.394), (-1.617, -0.5253, 4.394), (-1.617, 0.5253, 2.394), (-1.617, 0.5253, 4.394), (-0.9992, 1.375, 2.394), (-0.9992, 1.375, 4.394), (1.399, 1.925, 4.394), (9.537e-09, 2.38, 4.394), (2.264, 0.7355, 4.394), (2.264, -0.7355, 4.394), (1.399, -1.925, 4.394), (9.537e-09, -2.38, 4.394), (-1.399, -1.925, 4.394), (-2.264, -0.7355, 4.394), (-2.264, 0.7355, 4.394), (-1.399, 1.925, 4.394), (1.399, 1.925, 4.787), (9.537e-09, 2.38, 4.787), (2.264, 0.7355, 4.787), (2.264, -0.7355, 4.787), (1.399, -1.925, 4.787), (9.537e-09, -2.38, 4.787), (-1.399, -1.925, 4.787), (-2.264, -0.7355, 4.787), (-2.264, 0.7355, 4.787), (-1.399, 1.925, 4.787), (0.0, 1.7, 4.787), (0.0, 1.7, 6.787), (0.9992, 1.375, 4.787), (0.9992, 1.375, 6.787), (1.617, 0.5253, 4.787), (1.617, 0.5253, 6.787), (1.617, -0.5253, 4.787), (1.617, -0.5253, 6.787), (0.9992, -1.375, 4.787), (0.9992, -1.375, 6.787), (0.0, -1.7, 4.787), (0.0, -1.7, 6.787), (-0.9992, -1.375, 4.787), (-0.9992, -1.375, 6.787), (-1.617, -0.5253, 4.787), (-1.617, -0.5253, 6.787), (-1.617, 0.5253, 4.787), (-1.617, 0.5253, 6.787), (-0.9992, 1.375, 4.787), (-0.9992, 1.375, 6.787), (1.399, 1.925, 6.787), (9.537e-09, 2.38, 6.787), (2.264, 0.7355, 6.787), (2.264, -0.7355, 6.787), (1.399, -1.925, 6.787), (9.537e-09, -2.38, 6.787), (-1.399, -1.925, 6.787), (-2.264, -0.7355, 6.787), (-2.264, 0.7355, 6.787), (-1.399, 1.925, 6.787), (1.399, 1.925, 7.181), (9.537e-09, 2.38, 7.181), (2.264, 0.7355, 7.181), (2.264, -0.7355, 7.181), (1.399, -1.925, 7.181), (9.537e-09, -2.38, 7.181), (-1.399, -1.925, 7.181), (-2.264, -0.7355, 7.181), (-2.264, 0.7355, 7.181), (-1.399, 1.925, 7.181), (0.0, 1.7, 7.181), (0.0, 1.7, 9.181), (0.9992, 1.375, 7.181), (0.9992, 1.375, 9.181), (1.617, 0.5253, 7.181), (1.617, 0.5253, 9.181), (1.617, -0.5253, 7.181), (1.617, -0.5253, 9.181), (0.9992, -1.375, 7.181), (0.9992, -1.375, 9.181), (0.0, -1.7, 7.181), (0.0, -1.7, 9.181), (-0.9992, -1.375, 7.181), (-0.9992, -1.375, 9.181), (-1.617, -0.5253, 7.181), (-1.617, -0.5253, 9.181), (-1.617, 0.5253, 7.181), (-1.617, 0.5253, 9.181), (-0.9992, 1.375, 7.181), (-0.9992, 1.375, 9.181), (1.399, 1.925, 9.181), (9.537e-09, 2.38, 9.181), (2.264, 0.7355, 9.181), (2.264, -0.7355, 9.181), (1.399, -1.925, 9.181), (9.537e-09, -2.38, 9.181), (-1.399, -1.925, 9.181), (-2.264, -0.7355, 9.181), (-2.264, 0.7355, 9.181), (-1.399, 1.925, 9.181), (1.399, 1.925, 9.575), (9.537e-09, 2.38, 9.575), (2.264, 0.7355, 9.575), (2.264, -0.7355, 9.575), (1.399, -1.925, 9.575), (9.537e-09, -2.38, 9.575), (-1.399, -1.925, 9.575), (-2.264, -0.7355, 9.575), (-2.264, 0.7355, 9.575), (-1.399, 1.925, 9.575)], [], [(0, 1, 3, 2), (2, 3, 5, 4), (4, 5, 7, 6), (6, 7, 9, 8), (8, 9, 11, 10), (10, 11, 13, 12), (12, 13, 15, 14), (14, 15, 17, 16), (17, 15, 27, 28), (16, 17, 19, 18), (18, 19, 1, 0), (0, 2, 4, 6, 8, 10, 12, 14, 16, 18), (20, 21, 31, 30), (15, 13, 26, 27), (13, 11, 25, 26), (11, 9, 24, 25), (9, 7, 23, 24), (3, 1, 21, 20), (7, 5, 22, 23), (5, 3, 20, 22), (1, 19, 29, 21), (19, 17, 28, 29), (30, 31, 39, 38, 37, 36, 35, 34, 33, 32), (28, 27, 37, 38), (25, 24, 34, 35), (22, 20, 30, 32), (29, 28, 38, 39), (26, 25, 35, 36), (23, 22, 32, 33), (21, 29, 39, 31), (27, 26, 36, 37), (24, 23, 33, 34), (40, 41, 43, 42), (42, 43, 45, 44), (44, 45, 47, 46), (46, 47, 49, 48), (48, 49, 51, 50), (50, 51, 53, 52), (52, 53, 55, 54), (54, 55, 57, 56), (57, 55, 67, 68), (56, 57, 59, 58), (58, 59, 41, 40), (40, 42, 44, 46, 48, 50, 52, 54, 56, 58), (60, 61, 71, 70), (55, 53, 66, 67), (53, 51, 65, 66), (51, 49, 64, 65), (49, 47, 63, 64), (43, 41, 61, 60), (47, 45, 62, 63), (45, 43, 60, 62), (41, 59, 69, 61), (59, 57, 68, 69), (70, 71, 79, 78, 77, 76, 75, 74, 73, 72), (68, 67, 77, 78), (65, 64, 74, 75), (62, 60, 70, 72), (69, 68, 78, 79), (66, 65, 75, 76), (63, 62, 72, 73), (61, 69, 79, 71), (67, 66, 76, 77), (64, 63, 73, 74), (80, 81, 83, 82), (82, 83, 85, 84), (84, 85, 87, 86), (86, 87, 89, 88), (88, 89, 91, 90), (90, 91, 93, 92), (92, 93, 95, 94), (94, 95, 97, 96), (97, 95, 107, 108), (96, 97, 99, 98), (98, 99, 81, 80), (80, 82, 84, 86, 88, 90, 92, 94, 96, 98), (100, 101, 111, 110), (95, 93, 106, 107), (93, 91, 105, 106), (91, 89, 104, 105), (89, 87, 103, 104), (83, 81, 101, 100), (87, 85, 102, 103), (85, 83, 100, 102), (81, 99, 109, 101), (99, 97, 108, 109), (110, 111, 119, 118, 117, 116, 115, 114, 113, 112), (108, 107, 117, 118), (105, 104, 114, 115), (102, 100, 110, 112), (109, 108, 118, 119), (106, 105, 115, 116), (103, 102, 112, 113), (101, 109, 119, 111), (107, 106, 116, 117), (104, 103, 113, 114), (120, 121, 123, 122), (122, 123, 125, 124), (124, 125, 127, 126), (126, 127, 129, 128), (128, 129, 131, 130), (130, 131, 133, 132), (132, 133, 135, 134), (134, 135, 137, 136), (137, 135, 147, 148), (136, 137, 139, 138), (138, 139, 121, 120), (120, 122, 124, 126, 128, 130, 132, 134, 136, 138), (140, 141, 151, 150), (135, 133, 146, 147), (133, 131, 145, 146), (131, 129, 144, 145), (129, 127, 143, 144), (123, 121, 141, 140), (127, 125, 142, 143), (125, 123, 140, 142), (121, 139, 149, 141), (139, 137, 148, 149), (150, 151, 159, 158, 157, 156, 155, 154, 153, 152), (148, 147, 157, 158), (145, 144, 154, 155), (142, 140, 150, 152), (149, 148, 158, 159), (146, 145, 155, 156), (143, 142, 152, 153), (141, 149, 159, 151), (147, 146, 156, 157), (144, 143, 153, 154)])
me_cylinder_006.polygons.foreach_set('use_smooth', [1, 1, 1, 1, 1, 1, 1, 1, 0, 1, 1, 0, 1, 0, 0, 0, 0, 0, 0, 0, 0, 0, 0, 1, 1, 1, 1, 1, 1, 1, 1, 1, 1, 1, 1, 1, 1, 1, 1, 1, 0, 1, 1, 0, 1, 0, 0, 0, 0, 0, 0, 0, 0, 0, 0, 1, 1, 1, 1, 1, 1, 1, 1, 1, 1, 1, 1, 1, 1, 1, 1, 1, 0, 1, 1, 0, 1, 0, 0, 0, 0, 0, 0, 0, 0, 0, 0, 1, 1, 1, 1, 1, 1, 1, 1, 1, 1, 1, 1, 1, 1, 1, 1, 1, 0, 1, 1, 0, 1, 0, 0, 0, 0, 0, 0, 0, 0, 0, 0, 1, 1, 1, 1, 1, 1, 1, 1, 1])
_uv = me_cylinder_006.uv_layers.new(name='UVMap')
_uv.uv.foreach_set('vector', [1.035, 0.75, 1.035, 1.25, 0.865, 1.25, 0.865, 0.75, 0.935, 0.75, 0.935, 1.25, 0.765, 1.25, 0.765, 0.75, 0.835, 0.75, 0.835, 1.25, 0.665, 1.25, 0.665, 0.75, 0.735, 0.75, 0.735, 1.25, 0.565, 1.25, 0.565, 0.75, 0.635, 0.75, 0.635, 1.25, 0.465, 1.25, 0.465, 0.75, 0.535, 0.75, 0.535, 1.25, 0.365, 1.25, 0.365, 0.75, 0.435, 0.75, 0.435, 1.25, 0.265, 1.25, 0.265, 0.75, 0.335, 0.75, 0.335, 1.25, 0.165, 1.25, 0.165, 0.75, 0.165, 1.25, 0.335, 1.25, 0.369, 1.25, 0.131, 1.25, 0.235, 0.75, 0.235, 1.25, 0.065, 1.25, 0.065, 0.75, 0.135, 0.75, 0.135, 1.25, -0.035, 1.25, -0.035, 0.75, 0.75, 0.658, 0.9898, 0.5801, 1.138, 0.3761, 1.138, 0.1239, 0.9898, -0.08008, 0.75, -0.158, 0.5102, -0.08008, 0.362, 0.1239, 0.362, 0.3761, 0.5102, 0.5801, 0.831, 1.25, 1.069, 1.25, 1.069, 1.25, 0.831, 1.25, 0.265, 1.25, 0.435, 1.25, 0.469, 1.25, 0.231, 1.25, 0.365, 1.25, 0.535, 1.25, 0.569, 1.25, 0.331, 1.25, 0.465, 1.25, 0.635, 1.25, 0.669, 1.25, 0.431, 1.25, 0.565, 1.25, 0.735, 1.25, 0.769, 1.25, 0.531, 1.25, 0.865, 1.25, 1.035, 1.25, 1.069, 1.25, 0.831, 1.25, 0.665, 1.25, 0.835, 1.25, 0.869, 1.25, 0.631, 1.25, 0.765, 1.25, 0.935, 1.25, 0.969, 1.25, 0.731, 1.25, -0.035, 1.25, 0.135, 1.25, 0.169, 1.25, -0.069, 1.25, 0.065, 1.25, 0.235, 1.25, 0.269, 1.25, 0.031, 1.25, 0.5857, 0.7121, 0.25, 0.8212, -0.08574, 0.7121, -0.2932, 0.4265, -0.2932, 0.07349, -0.08574, -0.2121, 0.25, -0.3212, 0.5857, -0.2121, 0.7932, 0.07349, 0.7932, 0.4265, 0.131, 1.25, 0.369, 1.25, 0.369, 1.25, 0.131, 1.25, 0.431, 1.25, 0.669, 1.25, 0.669, 1.25, 0.431, 1.25, 0.731, 1.25, 0.969, 1.25, 0.969, 1.25, 0.731, 1.25, 0.031, 1.25, 0.269, 1.25, 0.269, 1.25, 0.031, 1.25, 0.331, 1.25, 0.569, 1.25, 0.569, 1.25, 0.331, 1.25, 0.631, 1.25, 0.869, 1.25, 0.869, 1.25, 0.631, 1.25, -0.069, 1.25, 0.169, 1.25, 0.169, 1.25, -0.069, 1.25, 0.231, 1.25, 0.469, 1.25, 0.469, 1.25, 0.231, 1.25, 0.531, 1.25, 0.769, 1.25, 0.769, 1.25, 0.531, 1.25, 1.035, 0.75, 1.035, 1.25, 0.865, 1.25, 0.865, 0.75, 0.935, 0.75, 0.935, 1.25, 0.765, 1.25, 0.765, 0.75, 0.835, 0.75, 0.835, 1.25, 0.665, 1.25, 0.665, 0.75, 0.735, 0.75, 0.735, 1.25, 0.565, 1.25, 0.565, 0.75, 0.635, 0.75, 0.635, 1.25, 0.465, 1.25, 0.465, 0.75, 0.535, 0.75, 0.535, 1.25, 0.365, 1.25, 0.365, 0.75, 0.435, 0.75, 0.435, 1.25, 0.265, 1.25, 0.265, 0.75, 0.335, 0.75, 0.335, 1.25, 0.165, 1.25, 0.165, 0.75, 0.165, 1.25, 0.335, 1.25, 0.369, 1.25, 0.131, 1.25, 0.235, 0.75, 0.235, 1.25, 0.065, 1.25, 0.065, 0.75, 0.135, 0.75, 0.135, 1.25, -0.035, 1.25, -0.035, 0.75, 0.75, 0.658, 0.9898, 0.5801, 1.138, 0.3761, 1.138, 0.1239, 0.9898, -0.08008, 0.75, -0.158, 0.5102, -0.08008, 0.362, 0.1239, 0.362, 0.3761, 0.5102, 0.5801, 0.831, 1.25, 1.069, 1.25, 1.069, 1.25, 0.831, 1.25, 0.265, 1.25, 0.435, 1.25, 0.469, 1.25, 0.231, 1.25, 0.365, 1.25, 0.535, 1.25, 0.569, 1.25, 0.331, 1.25, 0.465, 1.25, 0.635, 1.25, 0.669, 1.25, 0.431, 1.25, 0.565, 1.25, 0.735, 1.25, 0.769, 1.25, 0.531, 1.25, 0.865, 1.25, 1.035, 1.25, 1.069, 1.25, 0.831, 1.25, 0.665, 1.25, 0.835, 1.25, 0.869, 1.25, 0.631, 1.25, 0.765, 1.25, 0.935, 1.25, 0.969, 1.25, 0.731, 1.25, -0.035, 1.25, 0.135, 1.25, 0.169, 1.25, -0.069, 1.25, 0.065, 1.25, 0.235, 1.25, 0.269, 1.25, 0.031, 1.25, 0.5857, 0.7121, 0.25, 0.8212, -0.08574, 0.7121, -0.2932, 0.4265, -0.2932, 0.07349, -0.08574, -0.2121, 0.25, -0.3212, 0.5857, -0.2121, 0.7932, 0.07349, 0.7932, 0.4265, 0.131, 1.25, 0.369, 1.25, 0.369, 1.25, 0.131, 1.25, 0.431, 1.25, 0.669, 1.25, 0.669, 1.25, 0.431, 1.25, 0.731, 1.25, 0.969, 1.25, 0.969, 1.25, 0.731, 1.25, 0.031, 1.25, 0.269, 1.25, 0.269, 1.25, 0.031, 1.25, 0.331, 1.25, 0.569, 1.25, 0.569, 1.25, 0.331, 1.25, 0.631, 1.25, 0.869, 1.25, 0.869, 1.25, 0.631, 1.25, -0.069, 1.25, 0.169, 1.25, 0.169, 1.25, -0.069, 1.25, 0.231, 1.25, 0.469, 1.25, 0.469, 1.25, 0.231, 1.25, 0.531, 1.25, 0.769, 1.25, 0.769, 1.25, 0.531, 1.25, 1.035, 0.75, 1.035, 1.25, 0.865, 1.25, 0.865, 0.75, 0.935, 0.75, 0.935, 1.25, 0.765, 1.25, 0.765, 0.75, 0.835, 0.75, 0.835, 1.25, 0.665, 1.25, 0.665, 0.75, 0.735, 0.75, 0.735, 1.25, 0.565, 1.25, 0.565, 0.75, 0.635, 0.75, 0.635, 1.25, 0.465, 1.25, 0.465, 0.75, 0.535, 0.75, 0.535, 1.25, 0.365, 1.25, 0.365, 0.75, 0.435, 0.75, 0.435, 1.25, 0.265, 1.25, 0.265, 0.75, 0.335, 0.75, 0.335, 1.25, 0.165, 1.25, 0.165, 0.75, 0.165, 1.25, 0.335, 1.25, 0.369, 1.25, 0.131, 1.25, 0.235, 0.75, 0.235, 1.25, 0.065, 1.25, 0.065, 0.75, 0.135, 0.75, 0.135, 1.25, -0.035, 1.25, -0.035, 0.75, 0.75, 0.658, 0.9898, 0.5801, 1.138, 0.3761, 1.138, 0.1239, 0.9898, -0.08008, 0.75, -0.158, 0.5102, -0.08008, 0.362, 0.1239, 0.362, 0.3761, 0.5102, 0.5801, 0.831, 1.25, 1.069, 1.25, 1.069, 1.25, 0.831, 1.25, 0.265, 1.25, 0.435, 1.25, 0.469, 1.25, 0.231, 1.25, 0.365, 1.25, 0.535, 1.25, 0.569, 1.25, 0.331, 1.25, 0.465, 1.25, 0.635, 1.25, 0.669, 1.25, 0.431, 1.25, 0.565, 1.25, 0.735, 1.25, 0.769, 1.25, 0.531, 1.25, 0.865, 1.25, 1.035, 1.25, 1.069, 1.25, 0.831, 1.25, 0.665, 1.25, 0.835, 1.25, 0.869, 1.25, 0.631, 1.25, 0.765, 1.25, 0.935, 1.25, 0.969, 1.25, 0.731, 1.25, -0.035, 1.25, 0.135, 1.25, 0.169, 1.25, -0.069, 1.25, 0.065, 1.25, 0.235, 1.25, 0.269, 1.25, 0.031, 1.25, 0.5857, 0.7121, 0.25, 0.8212, -0.08574, 0.7121, -0.2932, 0.4265, -0.2932, 0.07349, -0.08574, -0.2121, 0.25, -0.3212, 0.5857, -0.2121, 0.7932, 0.07349, 0.7932, 0.4265, 0.131, 1.25, 0.369, 1.25, 0.369, 1.25, 0.131, 1.25, 0.431, 1.25, 0.669, 1.25, 0.669, 1.25, 0.431, 1.25, 0.731, 1.25, 0.969, 1.25, 0.969, 1.25, 0.731, 1.25, 0.031, 1.25, 0.269, 1.25, 0.269, 1.25, 0.031, 1.25, 0.331, 1.25, 0.569, 1.25, 0.569, 1.25, 0.331, 1.25, 0.631, 1.25, 0.869, 1.25, 0.869, 1.25, 0.631, 1.25, -0.069, 1.25, 0.169, 1.25, 0.169, 1.25, -0.069, 1.25, 0.231, 1.25, 0.469, 1.25, 0.469, 1.25, 0.231, 1.25, 0.531, 1.25, 0.769, 1.25, 0.769, 1.25, 0.531, 1.25, 1.035, 0.75, 1.035, 1.25, 0.865, 1.25, 0.865, 0.75, 0.935, 0.75, 0.935, 1.25, 0.765, 1.25, 0.765, 0.75, 0.835, 0.75, 0.835, 1.25, 0.665, 1.25, 0.665, 0.75, 0.735, 0.75, 0.735, 1.25, 0.565, 1.25, 0.565, 0.75, 0.635, 0.75, 0.635, 1.25, 0.465, 1.25, 0.465, 0.75, 0.535, 0.75, 0.535, 1.25, 0.365, 1.25, 0.365, 0.75, 0.435, 0.75, 0.435, 1.25, 0.265, 1.25, 0.265, 0.75, 0.335, 0.75, 0.335, 1.25, 0.165, 1.25, 0.165, 0.75, 0.165, 1.25, 0.335, 1.25, 0.369, 1.25, 0.131, 1.25, 0.235, 0.75, 0.235, 1.25, 0.065, 1.25, 0.065, 0.75, 0.135, 0.75, 0.135, 1.25, -0.035, 1.25, -0.035, 0.75, 0.75, 0.658, 0.9898, 0.5801, 1.138, 0.3761, 1.138, 0.1239, 0.9898, -0.08008, 0.75, -0.158, 0.5102, -0.08008, 0.362, 0.1239, 0.362, 0.3761, 0.5102, 0.5801, 0.831, 1.25, 1.069, 1.25, 1.069, 1.25, 0.831, 1.25, 0.265, 1.25, 0.435, 1.25, 0.469, 1.25, 0.231, 1.25, 0.365, 1.25, 0.535, 1.25, 0.569, 1.25, 0.331, 1.25, 0.465, 1.25, 0.635, 1.25, 0.669, 1.25, 0.431, 1.25, 0.565, 1.25, 0.735, 1.25, 0.769, 1.25, 0.531, 1.25, 0.865, 1.25, 1.035, 1.25, 1.069, 1.25, 0.831, 1.25, 0.665, 1.25, 0.835, 1.25, 0.869, 1.25, 0.631, 1.25, 0.765, 1.25, 0.935, 1.25, 0.969, 1.25, 0.731, 1.25, -0.035, 1.25, 0.135, 1.25, 0.169, 1.25, -0.069, 1.25, 0.065, 1.25, 0.235, 1.25, 0.269, 1.25, 0.031, 1.25, 0.5857, 0.7121, 0.25, 0.8212, -0.08574, 0.7121, -0.2932, 0.4265, -0.2932, 0.07349, -0.08574, -0.2121, 0.25, -0.3212, 0.5857, -0.2121, 0.7932, 0.07349, 0.7932, 0.4265, 0.131, 1.25, 0.369, 1.25, 0.369, 1.25, 0.131, 1.25, 0.431, 1.25, 0.669, 1.25, 0.669, 1.25, 0.431, 1.25, 0.731, 1.25, 0.969, 1.25, 0.969, 1.25, 0.731, 1.25, 0.031, 1.25, 0.269, 1.25, 0.269, 1.25, 0.031, 1.25, 0.331, 1.25, 0.569, 1.25, 0.569, 1.25, 0.331, 1.25, 0.631, 1.25, 0.869, 1.25, 0.869, 1.25, 0.631, 1.25, -0.069, 1.25, 0.169, 1.25, 0.169, 1.25, -0.069, 1.25, 0.231, 1.25, 0.469, 1.25, 0.469, 1.25, 0.231, 1.25, 0.531, 1.25, 0.769, 1.25, 0.769, 1.25, 0.531, 1.25])
me_cylinder_006.update()

# ---- objects
ob_cube = bpy.data.objects.new('Cube', me_cube)
ob_cube_001 = bpy.data.objects.new('Cube.001', me_cube_001)
ob_cylinder = bpy.data.objects.new('Cylinder', me_cylinder)
ob_cylinder_001 = bpy.data.objects.new('Cylinder.001', me_cylinder_001)
ob_cylinder_002 = bpy.data.objects.new('Cylinder.002', me_cylinder_002)
ob_cylinder_003 = bpy.data.objects.new('Cylinder.003', me_cylinder_003)
ob_cylinder_004 = bpy.data.objects.new('Cylinder.004', me_cylinder_004)
ob_cylinder_005 = bpy.data.objects.new('Cylinder.005', me_cylinder_005)
ob_cylinder_006 = bpy.data.objects.new('Cylinder.006', me_cylinder_006)

# ---- transforms, parenting, visibility, modifiers, constraints
ob_cube.location = (0.0, 0.0, 1.0)
ob_cube.lock_rotations_4d = False
ob_cube.empty_display_type = 'ARROWS'
ob_cube.lineart.crease_threshold = 0.0
ob_cube_001.location = (0.3, 0.0, 1.4)
ob_cube_001.scale = (0.8, 0.8, 0.8)
ob_cylinder.location = (0.3342, 8.103e-10, 2.594)
ob_cylinder.rotation_euler = (8.623e-09, 0.3491, 4.89e-08)
ob_cylinder.scale = (0.2936, 0.3, 0.1388)
ob_cylinder_001.location = (0.3547, 1.296e-09, 2.65)
ob_cylinder_001.rotation_euler = (8.623e-09, 0.3491, 4.89e-08)
ob_cylinder_001.scale = (0.2325, 0.2376, 0.1209)
ob_cylinder_002.location = (0.6, 0.0, 1.0)
ob_cylinder_002.rotation_euler = (-1.344e-07, 1.571, 0.0)
ob_cylinder_002.scale = (0.2, 0.2, 0.03)
ob_cylinder_003.location = (0.6, 0.33, 1.46)
ob_cylinder_003.rotation_euler = (-1.344e-07, 1.571, 0.0)
ob_cylinder_003.scale = (0.24, 0.24, 0.036)
ob_cylinder_004.location = (0.6, -0.04, 1.97)
ob_cylinder_004.rotation_euler = (-1.344e-07, 1.571, 0.0)
ob_cylinder_004.scale = (0.264, 0.264, 0.0396)
ob_cylinder_005.location = (0.6, 0.0, 0.5)
ob_cylinder_005.rotation_euler = (-1.344e-07, 1.571, 0.0)
ob_cylinder_005.scale = (0.2, 0.2, 0.03)
ob_cylinder_006.location = (0.3, 0.0, 0.0)
ob_cylinder_006.scale = (0.1, 0.1, 0.254)

# ---- collection membership
col_collection.objects.link(ob_cube)
col_collection.objects.link(ob_cube_001)
col_collection.objects.link(ob_cylinder)
col_collection.objects.link(ob_cylinder_001)
col_collection.objects.link(ob_cylinder_002)
col_collection.objects.link(ob_cylinder_003)
col_collection.objects.link(ob_cylinder_004)
col_collection.objects.link(ob_cylinder_005)
col_collection.objects.link(ob_cylinder_006)

# ---- scene / render settings (as saved in the file)
scene.frame_start = 1; scene.frame_end = 250; scene.frame_set(1)
scene.render.engine = 'BLENDER_EEVEE_NEXT'
scene.cycles.sampling_pattern = 'TABULATED_SOBOL'
scene.view_settings.view_transform = 'Filmic'
bpy.context.view_layer.update()

# ---- added for rendering (the .blend has no active camera and no usable light): camera, sun
cam_auto = bpy.data.cameras.new('AutoCamera')
cam_auto.lens = 50.0
cam_auto.sensor_width = 36.0
cam_auto.clip_end = 1000.0
ob_auto_camera = bpy.data.objects.new('AutoCamera', cam_auto)
scene.collection.objects.link(ob_auto_camera)
ob_auto_camera.location = (6.26335, -7.21602, 6.04211)
ob_auto_camera.rotation_euler = (1.09748, -7.21219e-08, 0.694738)
scene.camera = ob_auto_camera
light_auto_sun = bpy.data.lights.new('AutoSun', 'SUN')
light_auto_sun.energy = 3.0
light_auto_sun.angle = 0.0523599
ob_auto_sun = bpy.data.objects.new('AutoSun', light_auto_sun)
scene.collection.objects.link(ob_auto_sun)
ob_auto_sun.rotation_euler = (0.872665, 0.174533, 0.523599)
bpy.context.view_layer.update()
